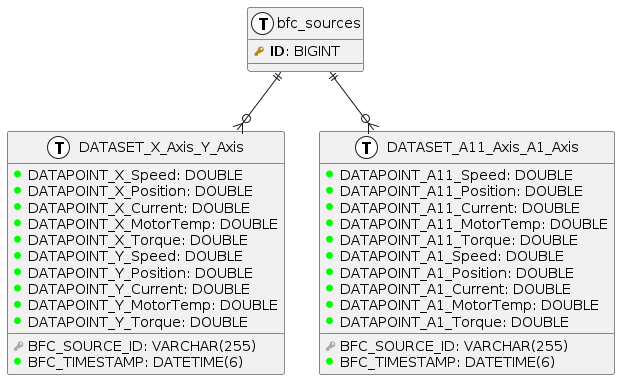

The diagram above was rendered by PlantUML. Its source (embedded in the PNG):
@startuml asd

!define primary_key(x) <b><color:#b8861b><&key></color> x</b>
!define foreign_key(x) <color:#aaaaaa><&key></color> x
!define column(x) <color:#00ff00><&media-record></color> x
!define table(x) entity x << (T, white) >>

table( bfc_sources ) {
  primary_key( ID ): BIGINT 
}

table( DATASET_X_Axis_Y_Axis ) {
  foreign_key( BFC_SOURCE_ID ): VARCHAR(255)
  column( BFC_TIMESTAMP ): DATETIME(6)
  column( DATAPOINT_X_Speed ): DOUBLE
  column( DATAPOINT_X_Position ): DOUBLE
  column( DATAPOINT_X_Current ): DOUBLE
  column( DATAPOINT_X_MotorTemp ): DOUBLE
  column( DATAPOINT_X_Torque ): DOUBLE
  column( DATAPOINT_Y_Speed ): DOUBLE
  column( DATAPOINT_Y_Position ): DOUBLE
  column( DATAPOINT_Y_Current ): DOUBLE
  column( DATAPOINT_Y_MotorTemp ): DOUBLE
  column( DATAPOINT_Y_Torque ): DOUBLE
}

table( DATASET_A11_Axis_A1_Axis ) {
  foreign_key( BFC_SOURCE_ID ): VARCHAR(255)
  column( BFC_TIMESTAMP ): DATETIME(6)
  column( DATAPOINT_A11_Speed ): DOUBLE
  column( DATAPOINT_A11_Position ): DOUBLE
  column( DATAPOINT_A11_Current ): DOUBLE
  column( DATAPOINT_A11_MotorTemp ): DOUBLE
  column( DATAPOINT_A11_Torque ): DOUBLE
  column( DATAPOINT_A1_Speed ): DOUBLE
  column( DATAPOINT_A1_Position ): DOUBLE
  column( DATAPOINT_A1_Current ): DOUBLE
  column( DATAPOINT_A1_MotorTemp ): DOUBLE
  column( DATAPOINT_A1_Torque ): DOUBLE
}

bfc_sources ||--o{ DATASET_X_Axis_Y_Axis
bfc_sources ||--o{ DATASET_A11_Axis_A1_Axis

@enduml